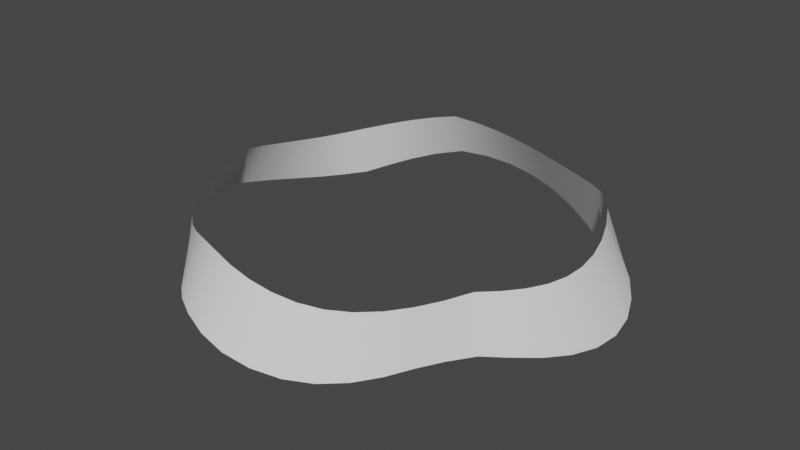 # Source: Wave.blend  (saved by Blender 3.4.6; exported with 4.5.12 LTS)
import bpy
from mathutils import Matrix  # noqa: F401  (used for matrix-valued properties, if any)

bpy.ops.wm.read_factory_settings(use_empty=True)
scene = bpy.context.scene
scene.name = 'Scene'

# ---- collections
col_collection = bpy.data.collections.new('Collection'); scene.collection.children.link(col_collection)

# ---- world
world_world = bpy.data.worlds.new('World'); scene.world = world_world
world_world.use_nodes = True; world_world.node_tree.nodes.clear()
_N = world_world.node_tree.nodes; _L = world_world.node_tree.links
n0 = _N.new('ShaderNodeOutputWorld'); n0.name = 'World Output'; n0.location = (300, 300)
n1 = _N.new('ShaderNodeBackground'); n1.name = 'Background'; n1.location = (10, 300)
n1.inputs[0].default_value = (0.05088, 0.05088, 0.05088, 1.0)
_L.new(n1.outputs[0], n0.inputs[0])
n0.is_active_output = True
world_world.color = (0.05088, 0.05088, 0.05088)
world_world.use_sun_shadow = False
world_world.sun_shadow_jitter_overblur = 0.0

# ---- meshes
me_cylinder = bpy.data.meshes.new('Cylinder')
me_cylinder.from_pydata([(0.005603, 1.179, -0.2367), (0.0, 1.0, 0.03842), (0.15, 1.149, -0.2616), (0.1253, 0.9921, 0.0184), (0.2845, 1.093, -0.2799), (0.2487, 0.9686, 0.004096), (0.4058, 1.018, -0.2868), (0.3681, 0.9298, -0.00136), (0.513, 0.9299, -0.2802), (0.4818, 0.8763, 0.004096), (0.6077, 0.8351, -0.2639), (0.5878, 0.809, 0.0184), (0.7076, 0.7525, -0.2422), (0.6845, 0.729, 0.03842), (0.8194, 0.6764, -0.2171), (0.7705, 0.6374, 0.06107), (0.9268, 0.5865, -0.2098), (0.8443, 0.5358, 0.06107), (1.025, 0.4805, -0.2355), (0.9048, 0.4258, 0.03842), (1.106, 0.358, -0.2604), (0.9511, 0.309, 0.0184), (1.164, 0.2212, -0.2793), (0.9823, 0.1874, 0.004096), (1.19, 0.0749, -0.2868), (0.998, 0.06279, -0.00136), (1.182, -0.07367, -0.2793), (0.998, -0.06279, 0.004096), (1.142, -0.2166, -0.2604), (0.9823, -0.1874, 0.0184), (1.077, -0.3483, -0.2355), (0.9511, -0.309, 0.03842), (0.993, -0.4657, -0.2098), (0.9048, -0.4258, 0.06107), (0.8977, -0.5684, -0.1918), (0.8443, -0.5358, 0.08344), (0.7963, -0.6579, -0.2158), (0.7705, -0.6374, 0.06107), (0.7076, -0.7523, -0.2401), (0.6845, -0.729, 0.03842), (0.6255, -0.8582, -0.2627), (0.5878, -0.809, 0.0184), (0.5301, -0.9587, -0.2799), (0.4818, -0.8763, 0.004096), (0.4192, -1.048, -0.2868), (0.3681, -0.9298, -0.00136), (0.2928, -1.121, -0.2796), (0.2487, -0.9686, 0.004096), (0.1533, -1.169, -0.2609), (0.1253, -0.9921, 0.0184), (0.005857, -1.187, -0.236), (0.0, -1.0, 0.03842), (-0.1421, -1.169, -0.21), (-0.1253, -0.9921, 0.06107), (-0.2829, -1.121, -0.1872), (-0.2487, -0.9686, 0.08344), (-0.4112, -1.048, -0.1901), (-0.3681, -0.9298, 0.08344), (-0.5242, -0.9587, -0.2156), (-0.4818, -0.8763, 0.06107), (-0.6217, -0.8582, -0.2417), (-0.5878, -0.809, 0.03842), (-0.7055, -0.7523, -0.264), (-0.6845, -0.729, 0.0184), (-0.8156, -0.6762, -0.2802), (-0.7705, -0.6374, 0.004096), (-0.9209, -0.5861, -0.2868), (-0.8443, -0.5358, -0.00136), (-1.016, -0.48, -0.2799), (-0.9048, -0.4258, 0.004096), (-1.096, -0.3574, -0.2615), (-0.9511, -0.309, 0.0184), (-1.152, -0.2205, -0.2365), (-0.9823, -0.1874, 0.03842), (-1.179, -0.07416, -0.2102), (-0.998, -0.06279, 0.06107), (-1.171, 0.07437, -0.2365), (-0.998, 0.06279, 0.03842), (-1.132, 0.2172, -0.2615), (-0.9823, 0.1874, 0.0184), (-1.069, 0.3488, -0.2799), (-0.9511, 0.309, 0.004096), (-0.9871, 0.4661, -0.2868), (-0.9048, 0.4258, -0.00136), (-0.8939, 0.5686, -0.2802), (-0.8443, 0.5358, 0.004096), (-0.7943, 0.658, -0.264), (-0.7705, 0.6374, 0.0184), (-0.7244, 0.7735, -0.2417), (-0.6845, 0.729, 0.03842), (-0.6402, 0.8854, -0.2156), (-0.5878, 0.809, 0.06107), (-0.5393, 0.9886, -0.1901), (-0.4818, 0.8763, 0.08344), (-0.4212, 1.077, -0.1708), (-0.3681, 0.9298, 0.1028), (-0.2876, 1.142, -0.1875), (-0.2487, 0.9686, 0.08344), (-0.1429, 1.178, -0.2105), (-0.1253, 0.9921, 0.06107)], [], [(0, 1, 3, 2), (2, 3, 5, 4), (4, 5, 7, 6), (6, 7, 9, 8), (8, 9, 11, 10), (10, 11, 13, 12), (12, 13, 15, 14), (14, 15, 17, 16), (16, 17, 19, 18), (18, 19, 21, 20), (20, 21, 23, 22), (22, 23, 25, 24), (24, 25, 27, 26), (26, 27, 29, 28), (28, 29, 31, 30), (30, 31, 33, 32), (32, 33, 35, 34), (34, 35, 37, 36), (36, 37, 39, 38), (38, 39, 41, 40), (40, 41, 43, 42), (42, 43, 45, 44), (44, 45, 47, 46), (46, 47, 49, 48), (48, 49, 51, 50), (50, 51, 53, 52), (52, 53, 55, 54), (54, 55, 57, 56), (56, 57, 59, 58), (58, 59, 61, 60), (60, 61, 63, 62), (62, 63, 65, 64), (64, 65, 67, 66), (66, 67, 69, 68), (68, 69, 71, 70), (70, 71, 73, 72), (72, 73, 75, 74), (74, 75, 77, 76), (76, 77, 79, 78), (78, 79, 81, 80), (80, 81, 83, 82), (82, 83, 85, 84), (84, 85, 87, 86), (86, 87, 89, 88), (88, 89, 91, 90), (90, 91, 93, 92), (92, 93, 95, 94), (94, 95, 97, 96), (96, 97, 99, 98), (98, 99, 1, 0)])
me_cylinder.polygons.foreach_set('use_smooth', [True] * 50)
_uv = me_cylinder.uv_layers.new(name='UVMap')
_uv.uv.foreach_set('vector', [1.0, 0.0, 1.0, 1.0, 0.98, 1.0, 0.98, 0.0, 0.98, 0.0, 0.98, 1.0, 0.96, 1.0, 0.96, 0.0, 0.96, 0.0, 0.96, 1.0, 0.94, 1.0, 0.94, 0.0, 0.94, 0.0, 0.94, 1.0, 0.92, 1.0, 0.92, 0.0, 0.92, 0.0, 0.92, 1.0, 0.9, 1.0, 0.9, 0.0, 0.9, 0.0, 0.9, 1.0, 0.88, 1.0, 0.88, 0.0, 0.88, 0.0, 0.88, 1.0, 0.86, 1.0, 0.86, 0.0, 0.86, 0.0, 0.86, 1.0, 0.84, 1.0, 0.84, 0.0, 0.84, 0.0, 0.84, 1.0, 0.82, 1.0, 0.82, 0.0, 0.82, 0.0, 0.82, 1.0, 0.8, 1.0, 0.8, 0.0, 0.8, 0.0, 0.8, 1.0, 0.78, 1.0, 0.78, 0.0, 0.78, 0.0, 0.78, 1.0, 0.76, 1.0, 0.76, 0.0, 0.76, 0.0, 0.76, 1.0, 0.74, 1.0, 0.74, 0.0, 0.74, 0.0, 0.74, 1.0, 0.72, 1.0, 0.72, 0.0, 0.72, 0.0, 0.72, 1.0, 0.7, 1.0, 0.7, 0.0, 0.7, 0.0, 0.7, 1.0, 0.68, 1.0, 0.68, 0.0, 0.68, 0.0, 0.68, 1.0, 0.66, 1.0, 0.66, 0.0, 0.66, 0.0, 0.66, 1.0, 0.64, 1.0, 0.64, 0.0, 0.64, 0.0, 0.64, 1.0, 0.62, 1.0, 0.62, 0.0, 0.62, 0.0, 0.62, 1.0, 0.6, 1.0, 0.6, 0.0, 0.6, 0.0, 0.6, 1.0, 0.58, 1.0, 0.58, 0.0, 0.58, 0.0, 0.58, 1.0, 0.56, 1.0, 0.56, 0.0, 0.56, 0.0, 0.56, 1.0, 0.54, 1.0, 0.54, 0.0, 0.54, 0.0, 0.54, 1.0, 0.52, 1.0, 0.52, 0.0, 0.52, 0.0, 0.52, 1.0, 0.5, 1.0, 0.5, 0.0, 0.5, 0.0, 0.5, 1.0, 0.48, 1.0, 0.48, 0.0, 0.48, 0.0, 0.48, 1.0, 0.46, 1.0, 0.46, 0.0, 0.46, 0.0, 0.46, 1.0, 0.44, 1.0, 0.44, 0.0, 0.44, 0.0, 0.44, 1.0, 0.42, 1.0, 0.42, 0.0, 0.42, 0.0, 0.42, 1.0, 0.4, 1.0, 0.4, 0.0, 0.4, 0.0, 0.4, 1.0, 0.38, 1.0, 0.38, 0.0, 0.38, 0.0, 0.38, 1.0, 0.36, 1.0, 0.36, 0.0, 0.36, 0.0, 0.36, 1.0, 0.34, 1.0, 0.34, 0.0, 0.34, 0.0, 0.34, 1.0, 0.32, 1.0, 0.32, 0.0, 0.32, 0.0, 0.32, 1.0, 0.3, 1.0, 0.3, 0.0, 0.3, 0.0, 0.3, 1.0, 0.28, 1.0, 0.28, 0.0, 0.28, 0.0, 0.28, 1.0, 0.26, 1.0, 0.26, 0.0, 0.26, 0.0, 0.26, 1.0, 0.24, 1.0, 0.24, 0.0, 0.24, 0.0, 0.24, 1.0, 0.22, 1.0, 0.22, 0.0, 0.22, 0.0, 0.22, 1.0, 0.2, 1.0, 0.2, 0.0, 0.2, 0.0, 0.2, 1.0, 0.18, 1.0, 0.18, 0.0, 0.18, 0.0, 0.18, 1.0, 0.16, 1.0, 0.16, 0.0, 0.16, 0.0, 0.16, 1.0, 0.14, 1.0, 0.14, 0.0, 0.14, 0.0, 0.14, 1.0, 0.12, 1.0, 0.12, 0.0, 0.12, 0.0, 0.12, 1.0, 0.1, 1.0, 0.1, 0.0, 0.1, 0.0, 0.1, 1.0, 0.08, 1.0, 0.08, 0.0, 0.08, 0.0, 0.08, 1.0, 0.06, 1.0, 0.06, 0.0, 0.06, 0.0, 0.06, 1.0, 0.04, 1.0, 0.04, 0.0, 0.04, 0.0, 0.04, 1.0, 0.02, 1.0, 0.02, 0.0, 0.02, 0.0, 0.02, 1.0, 3.874e-07, 1.0, 3.874e-07, 0.0])
me_cylinder.update()

# ---- objects
ob_cylinder = bpy.data.objects.new('Cylinder', me_cylinder)

# ---- transforms, parenting, visibility, modifiers, constraints
ob_cylinder.location = (0.0, 0.0, 0.0)

# ---- collection membership
col_collection.objects.link(ob_cylinder)

# ---- scene / render settings (as saved in the file)
scene.frame_start = 1; scene.frame_end = 250; scene.frame_set(1)
scene.render.engine = 'BLENDER_EEVEE_NEXT'
scene.cycles.sampling_pattern = 'TABULATED_SOBOL'
scene.cycles.use_light_tree = False
scene.view_settings.view_transform = 'Filmic'
bpy.context.view_layer.update()

# ---- added for rendering (the .blend has no active camera and no usable light): camera, sun
cam_auto = bpy.data.cameras.new('AutoCamera')
cam_auto.lens = 50.0
cam_auto.sensor_width = 36.0
cam_auto.clip_end = 1000.0
ob_auto_camera = bpy.data.objects.new('AutoCamera', cam_auto)
scene.collection.objects.link(ob_auto_camera)
ob_auto_camera.location = (3.12447, -3.74602, 2.4029)
ob_auto_camera.rotation_euler = (1.09748, -7.21219e-08, 0.694738)
scene.camera = ob_auto_camera
light_auto_sun = bpy.data.lights.new('AutoSun', 'SUN')
light_auto_sun.energy = 3.0
light_auto_sun.angle = 0.0523599
ob_auto_sun = bpy.data.objects.new('AutoSun', light_auto_sun)
scene.collection.objects.link(ob_auto_sun)
ob_auto_sun.rotation_euler = (0.872665, 0.174533, 0.523599)
bpy.context.view_layer.update()
